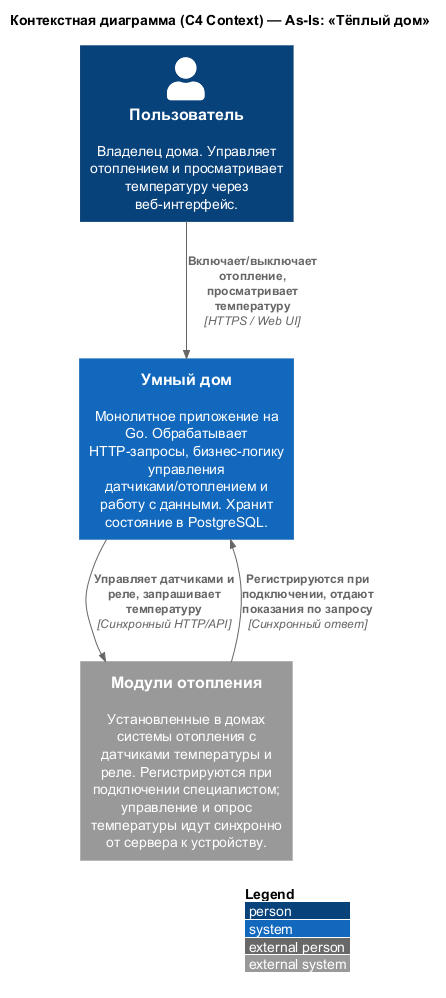

The diagram above was rendered by PlantUML. Its source (embedded in the PNG):
@startuml C4_Context_WarmHouse_AsIs
!include https://raw.githubusercontent.com/plantuml-stdlib/C4-PlantUML/master/C4_Context.puml

LAYOUT_WITH_LEGEND()

title Контекстная диаграмма (C4 Context) — As-Is: «Тёплый дом»

Person(user, "Пользователь", "Владелец дома. Управляет отоплением и просматривает температуру через веб-интерфейс.")

System(monolith, "Умный дом", "Монолитное приложение на Go. Обрабатывает HTTP-запросы, бизнес-логику управления датчиками/отоплением и работу с данными. Хранит состояние в PostgreSQL.")

System_Ext(heating, "Модули отопления", "Установленные в домах системы отопления с датчиками температуры и реле. Регистрируются при подключении специалистом; управление и опрос температуры идут синхронно от сервера к устройству.")

Rel(user, monolith, "Включает/выключает отопление, просматривает температуру", "HTTPS / Web UI")
Rel(monolith, heating, "Управляет датчиками и реле, запрашивает температуру", "Синхронный HTTP/API")
Rel(heating, monolith, "Регистрируются при подключении, отдают показания по запросу", "Синхронный ответ")

@enduml